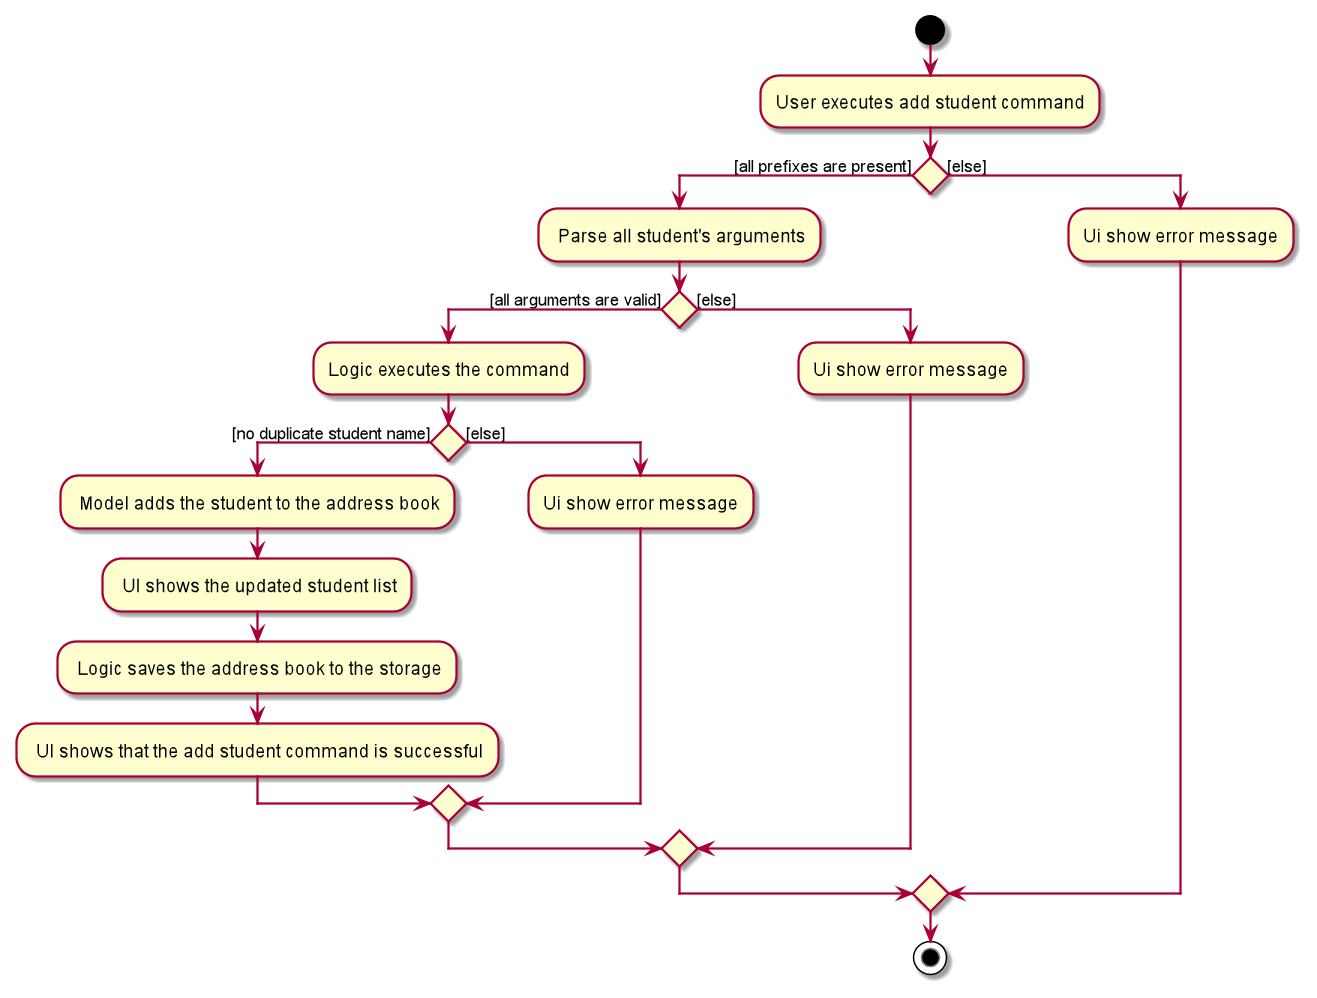

The diagram above was rendered by PlantUML. Its source (embedded in the PNG):
@startuml
start
:User executes add student command;

'Since the beta syntax does not support placing the condition outside the
'diamond we place it as the true branch instead.

if () then ([all prefixes are present])
    : Parse all student's arguments;
    if () then ([all arguments are valid])
        :Logic executes the command;
        if () then ([no duplicate student name])
                : Model adds the student to the address book;
                : UI shows the updated student list;
                : Logic saves the address book to the storage;
                : UI shows that the add student command is successful;
            else ([else])
                :Ui show error message;
        endif
    else ([else])
        :Ui show error message;
    endif
else ([else])
    :Ui show error message;
endif
stop
@enduml